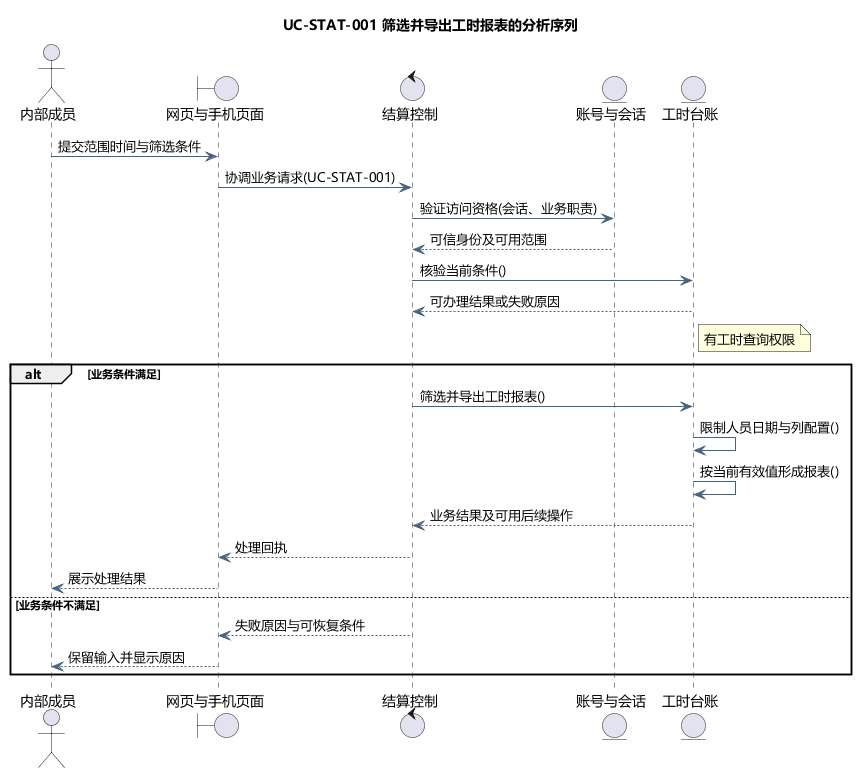

The diagram above was rendered by PlantUML. Its source (embedded in the PNG):
@startuml
skinparam defaultFontName Microsoft YaHei
skinparam shadowing false
skinparam backgroundColor #FFFFFF
skinparam ArrowColor #466482
skinparam classAttributeIconSize 0
hide empty members
title UC-STAT-001 筛选并导出工时报表的分析序列
actor "内部成员" as actor
boundary "网页与手机页面" as page
control "结算控制" as ctl
entity "账号与会话" as identity
entity "工时台账" as model
actor -> page : 提交范围时间与筛选条件
page -> ctl : 协调业务请求(UC-STAT-001)
ctl -> identity : 验证访问资格(会话、业务职责)
identity --> ctl : 可信身份及可用范围
ctl -> model : 核验当前条件()
model --> ctl : 可办理结果或失败原因
note right of model
有工时查询权限
end note
alt 业务条件满足
ctl -> model : 筛选并导出工时报表()
model -> model : 限制人员日期与列配置()
model -> model : 按当前有效值形成报表()
model --> ctl : 业务结果及可用后续操作
ctl --> page : 处理回执
page --> actor : 展示处理结果
else 业务条件不满足
ctl --> page : 失败原因与可恢复条件
page --> actor : 保留输入并显示原因
end

@enduml